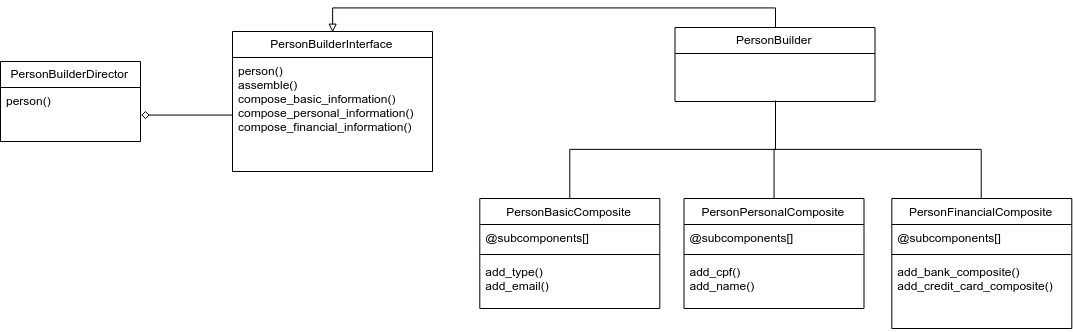

The diagram above was exported from draw.io. Its source (the exported page's mxGraphModel, read from the mxfile embedded in the PNG):
<mxGraphModel dx="3685" dy="2192" grid="1" gridSize="10" guides="1" tooltips="1" connect="1" arrows="1" fold="1" page="1" pageScale="1" pageWidth="827" pageHeight="1169" math="0" shadow="0">
  <root>
    <mxCell id="0" />
    <mxCell id="1" parent="0" />
    <mxCell id="2" style="edgeStyle=orthogonalEdgeStyle;rounded=0;orthogonalLoop=1;jettySize=auto;html=1;exitX=0.5;exitY=0;exitDx=0;exitDy=0;entryX=0.5;entryY=0;entryDx=0;entryDy=0;endArrow=block;endFill=0;strokeWidth=1;fontSize=25;" edge="1" source="6" target="21" parent="1">
      <mxGeometry relative="1" as="geometry" />
    </mxCell>
    <mxCell id="3" style="edgeStyle=orthogonalEdgeStyle;rounded=0;orthogonalLoop=1;jettySize=auto;html=1;exitX=0.5;exitY=1;exitDx=0;exitDy=0;entryX=0.5;entryY=0;entryDx=0;entryDy=0;endArrow=none;endFill=0;strokeWidth=1;fontSize=25;" edge="1" source="6" target="9" parent="1">
      <mxGeometry relative="1" as="geometry" />
    </mxCell>
    <mxCell id="4" style="edgeStyle=orthogonalEdgeStyle;rounded=0;orthogonalLoop=1;jettySize=auto;html=1;exitX=0.5;exitY=1;exitDx=0;exitDy=0;entryX=0.5;entryY=0;entryDx=0;entryDy=0;endArrow=none;endFill=0;strokeWidth=1;fontSize=25;" edge="1" source="6" target="17" parent="1">
      <mxGeometry relative="1" as="geometry" />
    </mxCell>
    <mxCell id="5" style="edgeStyle=orthogonalEdgeStyle;rounded=0;orthogonalLoop=1;jettySize=auto;html=1;exitX=0.5;exitY=1;exitDx=0;exitDy=0;entryX=0.5;entryY=0;entryDx=0;entryDy=0;endArrow=none;endFill=0;strokeWidth=1;fontSize=25;" edge="1" source="6" target="13" parent="1">
      <mxGeometry relative="1" as="geometry" />
    </mxCell>
    <mxCell id="6" value="PersonBuilder" style="swimlane;fontStyle=0;childLayout=stackLayout;horizontal=1;startSize=26;fillColor=none;horizontalStack=0;resizeParent=1;resizeParentMax=0;resizeLast=0;collapsible=1;marginBottom=0;" vertex="1" parent="1">
      <mxGeometry x="-35.5" y="29" width="200" height="74" as="geometry" />
    </mxCell>
    <mxCell id="7" value="PersonBuilderDirector" style="swimlane;fontStyle=0;childLayout=stackLayout;horizontal=1;startSize=26;fillColor=none;horizontalStack=0;resizeParent=1;resizeParentMax=0;resizeLast=0;collapsible=1;marginBottom=0;" vertex="1" parent="1">
      <mxGeometry x="-710" y="63" width="140" height="80" as="geometry" />
    </mxCell>
    <mxCell id="8" value="person()&#10;" style="text;strokeColor=none;fillColor=none;align=left;verticalAlign=top;spacingLeft=4;spacingRight=4;overflow=hidden;rotatable=0;points=[[0,0.5],[1,0.5]];portConstraint=eastwest;" vertex="1" parent="7">
      <mxGeometry y="26" width="140" height="54" as="geometry" />
    </mxCell>
    <mxCell id="9" value="PersonBasicComposite" style="swimlane;fontStyle=0;align=center;verticalAlign=top;childLayout=stackLayout;horizontal=1;startSize=26;horizontalStack=0;resizeParent=1;resizeParentMax=0;resizeLast=0;collapsible=1;marginBottom=0;" vertex="1" parent="1">
      <mxGeometry x="-230.69269875919122" y="200" width="180" height="110" as="geometry" />
    </mxCell>
    <mxCell id="10" value="@subcomponents[]" style="text;strokeColor=none;fillColor=none;align=left;verticalAlign=top;spacingLeft=4;spacingRight=4;overflow=hidden;rotatable=0;points=[[0,0.5],[1,0.5]];portConstraint=eastwest;" vertex="1" parent="9">
      <mxGeometry y="26" width="180" height="26" as="geometry" />
    </mxCell>
    <mxCell id="11" value="" style="line;strokeWidth=1;fillColor=none;align=left;verticalAlign=middle;spacingTop=-1;spacingLeft=3;spacingRight=3;rotatable=0;labelPosition=right;points=[];portConstraint=eastwest;" vertex="1" parent="9">
      <mxGeometry y="52" width="180" height="8" as="geometry" />
    </mxCell>
    <mxCell id="12" value="add_type()&#10;add_email()&#10;" style="text;strokeColor=none;fillColor=none;align=left;verticalAlign=top;spacingLeft=4;spacingRight=4;overflow=hidden;rotatable=0;points=[[0,0.5],[1,0.5]];portConstraint=eastwest;" vertex="1" parent="9">
      <mxGeometry y="60" width="180" height="50" as="geometry" />
    </mxCell>
    <mxCell id="13" value="PersonPersonalComposite" style="swimlane;fontStyle=0;align=center;verticalAlign=top;childLayout=stackLayout;horizontal=1;startSize=26;horizontalStack=0;resizeParent=1;resizeParentMax=0;resizeLast=0;collapsible=1;marginBottom=0;" vertex="1" parent="1">
      <mxGeometry x="-26.5" y="200" width="180" height="110" as="geometry" />
    </mxCell>
    <mxCell id="14" value="@subcomponents[]" style="text;strokeColor=none;fillColor=none;align=left;verticalAlign=top;spacingLeft=4;spacingRight=4;overflow=hidden;rotatable=0;points=[[0,0.5],[1,0.5]];portConstraint=eastwest;" vertex="1" parent="13">
      <mxGeometry y="26" width="180" height="26" as="geometry" />
    </mxCell>
    <mxCell id="15" value="" style="line;strokeWidth=1;fillColor=none;align=left;verticalAlign=middle;spacingTop=-1;spacingLeft=3;spacingRight=3;rotatable=0;labelPosition=right;points=[];portConstraint=eastwest;" vertex="1" parent="13">
      <mxGeometry y="52" width="180" height="8" as="geometry" />
    </mxCell>
    <mxCell id="16" value="add_cpf()&#10;add_name()&#10;" style="text;strokeColor=none;fillColor=none;align=left;verticalAlign=top;spacingLeft=4;spacingRight=4;overflow=hidden;rotatable=0;points=[[0,0.5],[1,0.5]];portConstraint=eastwest;" vertex="1" parent="13">
      <mxGeometry y="60" width="180" height="50" as="geometry" />
    </mxCell>
    <mxCell id="17" value="PersonFinancialComposite" style="swimlane;fontStyle=0;align=center;verticalAlign=top;childLayout=stackLayout;horizontal=1;startSize=26;horizontalStack=0;resizeParent=1;resizeParentMax=0;resizeLast=0;collapsible=1;marginBottom=0;" vertex="1" parent="1">
      <mxGeometry x="181.30730124080878" y="200" width="180" height="130" as="geometry" />
    </mxCell>
    <mxCell id="18" value="@subcomponents[]" style="text;strokeColor=none;fillColor=none;align=left;verticalAlign=top;spacingLeft=4;spacingRight=4;overflow=hidden;rotatable=0;points=[[0,0.5],[1,0.5]];portConstraint=eastwest;" vertex="1" parent="17">
      <mxGeometry y="26" width="180" height="26" as="geometry" />
    </mxCell>
    <mxCell id="19" value="" style="line;strokeWidth=1;fillColor=none;align=left;verticalAlign=middle;spacingTop=-1;spacingLeft=3;spacingRight=3;rotatable=0;labelPosition=right;points=[];portConstraint=eastwest;" vertex="1" parent="17">
      <mxGeometry y="52" width="180" height="8" as="geometry" />
    </mxCell>
    <mxCell id="20" value="add_bank_composite()&#10;add_credit_card_composite()&#10;" style="text;strokeColor=none;fillColor=none;align=left;verticalAlign=top;spacingLeft=4;spacingRight=4;overflow=hidden;rotatable=0;points=[[0,0.5],[1,0.5]];portConstraint=eastwest;" vertex="1" parent="17">
      <mxGeometry y="60" width="180" height="70" as="geometry" />
    </mxCell>
    <mxCell id="21" value="PersonBuilderInterface" style="swimlane;fontStyle=0;childLayout=stackLayout;horizontal=1;startSize=26;fillColor=none;horizontalStack=0;resizeParent=1;resizeParentMax=0;resizeLast=0;collapsible=1;marginBottom=0;" vertex="1" parent="1">
      <mxGeometry x="-478" y="33" width="200" height="140" as="geometry">
        <mxRectangle x="125.5" y="2" width="150" height="26" as="alternateBounds" />
      </mxGeometry>
    </mxCell>
    <mxCell id="22" value="person()&#10;assemble()&#10;compose_basic_information()&#10;compose_personal_information()&#10;compose_financial_information()" style="text;strokeColor=none;fillColor=none;align=left;verticalAlign=top;spacingLeft=4;spacingRight=4;overflow=hidden;rotatable=0;points=[[0,0.5],[1,0.5]];portConstraint=eastwest;" vertex="1" parent="21">
      <mxGeometry y="26" width="200" height="114" as="geometry" />
    </mxCell>
    <mxCell id="23" style="edgeStyle=orthogonalEdgeStyle;rounded=0;orthogonalLoop=1;jettySize=auto;html=1;exitX=0;exitY=0.5;exitDx=0;exitDy=0;entryX=1;entryY=0.5;entryDx=0;entryDy=0;endArrow=diamond;endFill=0;strokeWidth=1;fontSize=25;" edge="1" source="22" target="8" parent="1">
      <mxGeometry relative="1" as="geometry" />
    </mxCell>
  </root>
</mxGraphModel>